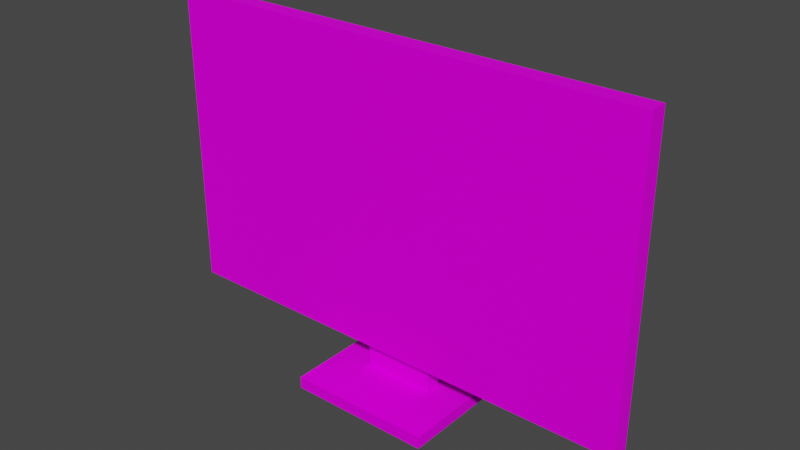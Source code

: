 # Source: Television01b.blend  (saved by Blender 4.2.66; exported with 4.5.12 LTS)
import bpy
from mathutils import Matrix  # noqa: F401  (used for matrix-valued properties, if any)

bpy.ops.wm.read_factory_settings(use_empty=True)
scene = bpy.context.scene
scene.name = 'Scene'

# ---- collections
col_collection = bpy.data.collections.new('Collection'); scene.collection.children.link(col_collection)

# ---- images (referenced by path relative to the original .blend; pixels are not part of the script)
import os
ASSET_DIR = os.environ.get("B2B_ASSET_DIR", "")  # directory of the original .blend (textures are referenced by path, not embedded)
HERE = os.path.dirname(os.path.abspath(__file__))  # packed textures are extracted next to this script under _unpacked/

def load_image(name, relpath, width, height, colorspace="sRGB"):
    """Load a texture the original file referenced (path relative to the .blend, or extracted next to this script)."""
    p = next((c for c in (os.path.join(HERE, relpath), os.path.join(ASSET_DIR, relpath)) if relpath and os.path.exists(c)), "")
    if p:
        img = bpy.data.images.load(p, check_existing=True)
        img.name = name
    else:  # same state as the original file: an image datablock whose file is absent (Cycles renders it pink)
        img = bpy.data.images.new(name, width, height)
        img.source = "FILE"
        img.filepath = "//" + (relpath or name)
    img.colorspace_settings.name = colorspace
    return img
img_television01_a_png = load_image('Television01_a.png', 'Television01_a.png', 1024, 1024, 'sRGB')

# ---- materials (node trees are filled in below, after node groups)
mat_primary = bpy.data.materials.new('Primary')
mat_primary.alpha_threshold = 0.0
mat_primary.use_transparent_shadow = False
mat_primary.roughness = 0.5
mat_primary.line_color = (0.0, 0.0, 0.0, 1.0)

# ---- material node trees
mat_primary.use_nodes = True; mat_primary.node_tree.nodes.clear()
_N = mat_primary.node_tree.nodes; _L = mat_primary.node_tree.links
n0 = _N.new('ShaderNodeOutputMaterial'); n0.name = 'Material Output'; n0.location = (300, 300)
n1 = _N.new('ShaderNodeBsdfPrincipled'); n1.name = 'Principled BSDF'; n1.location = (10, 300)
n1.distribution = 'GGX'
n1.subsurface_method = 'RANDOM_WALK_SKIN'
n1.inputs[3].default_value = 1.45
n1.inputs[13].default_value = 0.05
n1.inputs[27].default_value = (0.0, 0.0, 0.0, 1.0)
n1.inputs[28].default_value = 1.0
n2 = _N.new('ShaderNodeTexImage'); n2.name = 'Image Texture'; n2.location = (-280, 280)
n2.image = img_television01_a_png
n2.interpolation = 'Closest'
_L.new(n1.outputs[0], n0.inputs[0])
_L.new(n2.outputs[0], n1.inputs[0])
n0.is_active_output = True

# ---- world
world_world = bpy.data.worlds.new('World'); scene.world = world_world
world_world.use_nodes = True; world_world.node_tree.nodes.clear()
_N = world_world.node_tree.nodes; _L = world_world.node_tree.links
n0 = _N.new('ShaderNodeOutputWorld'); n0.name = 'World Output'; n0.location = (300, 300)
n1 = _N.new('ShaderNodeBackground'); n1.name = 'Background'; n1.location = (10, 300)
n1.inputs[0].default_value = (0.05088, 0.05088, 0.05088, 1.0)
_L.new(n1.outputs[0], n0.inputs[0])
n0.is_active_output = True
world_world.color = (0.05088, 0.05088, 0.05088)
world_world.use_sun_shadow = False
world_world.sun_shadow_jitter_overblur = 0.0

# ---- meshes
me_cube = bpy.data.meshes.new('Cube')
me_cube.from_pydata([(1.0, 0.005, 1.45), (1.0, 0.005, 0.2), (1.0, -0.0675, 1.45), (1.0, -0.0675, 0.2), (-1.0, 0.005, 1.45), (-1.0, 0.005, 0.2), (-1.0, -0.0675, 1.45), (-1.0, -0.0675, 0.2), (0.821, 0.005, 1.293), (0.821, 0.005, 0.28), (-0.821, 0.005, 1.293), (-0.821, 0.005, 0.28), (0.693, 0.06425, 1.2), (0.693, 0.06425, 0.3547), (-0.693, 0.06425, 1.2), (-0.693, 0.06425, 0.3547), (-0.15, 0.005, 0.05), (-0.15, 0.005, 0.3547), (-0.15, 0.06425, 0.05), (-0.15, 0.06425, 0.3547), (0.15, 0.005, 0.05), (0.15, 0.005, 0.3547), (0.15, 0.06425, 0.05), (0.15, 0.06425, 0.3547), (-0.3, 0.2689, 0.05), (-0.3, -0.2404, 0.05), (0.3, 0.2689, 0.05), (0.3, -0.2404, 0.05), (-0.3, -0.2404, -1.043e-07), (-0.3, 0.2689, -1.043e-07), (0.3, 0.2689, -1.043e-07), (0.3, -0.2404, -1.043e-07)], [], [(0, 4, 6, 2), (3, 2, 6, 7), (7, 6, 4, 5), (5, 1, 3, 7), (1, 0, 2, 3), (5, 4, 0, 1), (11, 9, 8, 10), (15, 14, 12, 13), (10, 8, 12, 14), (8, 9, 13, 12), (11, 10, 14, 15), (9, 11, 15, 13), (16, 17, 19, 18), (18, 19, 23, 22), (22, 23, 21, 20), (20, 21, 17, 16), (24, 26, 27, 25), (29, 28, 31, 30), (25, 27, 31, 28), (24, 25, 28, 29), (27, 26, 30, 31), (26, 24, 29, 30)])
_uv = me_cube.uv_layers.new(name='UVMap')
_uv.uv.foreach_set('vector', [0.0, 0.5312, 0.9338, 0.5312, 0.9338, 0.5, 0.0, 0.5, 0.9338, 0.5, 0.9338, 1.0, 0.0, 1.0, 0.0, 0.5, 0.9338, 0.5, 0.9338, 1.0, 0.9044, 1.0, 0.9044, 0.5, 0.9338, 1.0, 0.0, 1.0, 0.0, 0.975, 0.9338, 0.975, 0.0, 0.5, 0.0, 1.0, 0.02941, 1.0, 0.02941, 0.5, 0.9265, 0.0, 0.9265, 0.5, 0.0, 0.5, 0.0, 0.0, 0.375, 0.25, 0.375, 0.5, 0.625, 0.5, 0.625, 0.25, 0.7647, 0.075, 0.7647, 0.425, 0.1691, 0.425, 0.1691, 0.075, 0.8162, 0.4688, 0.1103, 0.4688, 0.1691, 0.425, 0.7647, 0.425, 0.1103, 0.4688, 0.1103, 0.03125, 0.1691, 0.075, 0.1691, 0.425, 0.8162, 0.03125, 0.8162, 0.4688, 0.7647, 0.425, 0.7647, 0.075, 0.1103, 0.03125, 0.8162, 0.03125, 0.7647, 0.075, 0.1691, 0.075, 0.375, 0.0, 0.625, 0.0, 0.625, 0.25, 0.375, 0.25, 0.375, 0.25, 0.625, 0.25, 0.625, 0.5, 0.375, 0.5, 0.375, 0.5, 0.625, 0.5, 0.625, 0.75, 0.375, 0.75, 0.375, 0.75, 0.625, 0.75, 0.625, 1.0, 0.375, 1.0, 0.4265, 0.06875, 0.1691, 0.06875, 0.1691, 0.2313, 0.4265, 0.2313, 0.4265, 0.06875, 0.4265, 0.2313, 0.1691, 0.2313, 0.1691, 0.06875, 1.806e-05, 1.0, 1.802e-05, 0.6684, 0.02941, 0.6687, 0.03253, 1.0, 0.02941, 0.3313, 0.02941, 0.6687, 0.0, 0.6687, 0.0, 0.3313, 1.802e-05, 0.6684, 1.803e-05, 0.3316, 0.02941, 0.3313, 0.02941, 0.6687, 1.803e-05, 0.3316, 1.798e-05, 1.803e-05, 0.03253, 1.803e-05, 0.02941, 0.3313])
me_cube.materials.append(mat_primary)
me_cube.use_mirror_vertex_groups = False
me_cube.update()

# ---- objects
ob_television01b = bpy.data.objects.new('Television01b', me_cube)

# ---- transforms, parenting, visibility, modifiers, constraints
ob_television01b.location = (0.0, 0.0, 0.0)
ob_television01b.lock_rotations_4d = False
ob_television01b.empty_display_type = 'ARROWS'
ob_television01b.lineart.crease_threshold = 0.0

# ---- collection membership
col_collection.objects.link(ob_television01b)

# ---- scene / render settings (as saved in the file)
scene.frame_start = 1; scene.frame_end = 250; scene.frame_set(1)
scene.render.engine = 'BLENDER_EEVEE_NEXT'
scene.cycles.sampling_pattern = 'TABULATED_SOBOL'
scene.view_settings.view_transform = 'Filmic'
bpy.context.view_layer.update()

# ---- added for rendering (the .blend has no active camera and no usable light): camera, sun
cam_auto = bpy.data.cameras.new('AutoCamera')
cam_auto.lens = 50.0
cam_auto.sensor_width = 36.0
cam_auto.clip_end = 1000.0
ob_auto_camera = bpy.data.objects.new('AutoCamera', cam_auto)
scene.collection.objects.link(ob_auto_camera)
ob_auto_camera.location = (2.33369, -2.78618, 2.59195)
ob_auto_camera.rotation_euler = (1.09748, -7.21219e-08, 0.694738)
scene.camera = ob_auto_camera
light_auto_sun = bpy.data.lights.new('AutoSun', 'SUN')
light_auto_sun.energy = 3.0
light_auto_sun.angle = 0.0523599
ob_auto_sun = bpy.data.objects.new('AutoSun', light_auto_sun)
scene.collection.objects.link(ob_auto_sun)
ob_auto_sun.rotation_euler = (0.872665, 0.174533, 0.523599)
bpy.context.view_layer.update()
